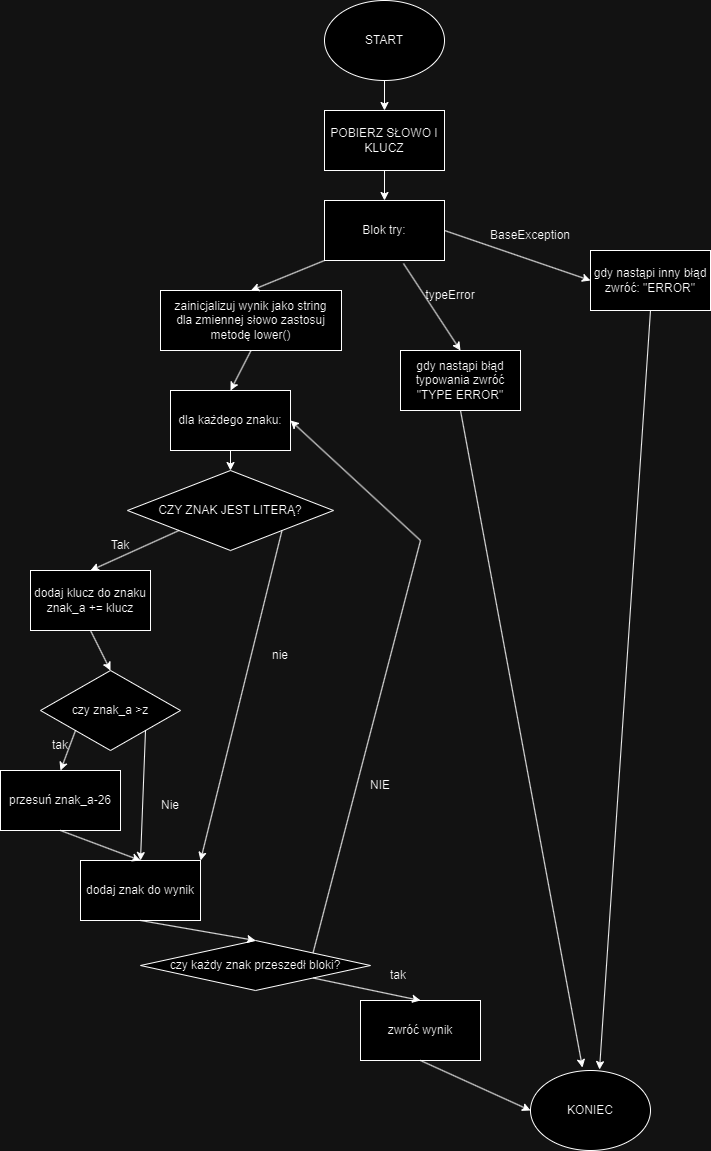

The diagram above was exported from draw.io. Its source (the exported page's mxGraphModel, read from the mxfile embedded in the PNG):
<mxGraphModel dx="1393" dy="755" grid="1" gridSize="10" guides="1" tooltips="1" connect="1" arrows="1" fold="1" page="1" pageScale="1" pageWidth="827" pageHeight="1169" math="0" shadow="0">
  <root>
    <mxCell id="0" />
    <mxCell id="1" parent="0" />
    <mxCell id="cgU4JIR7mJSStL2NZJpN-1" value="START" style="ellipse;whiteSpace=wrap;html=1;" vertex="1" parent="1">
      <mxGeometry x="354" width="120" height="80" as="geometry" />
    </mxCell>
    <mxCell id="cgU4JIR7mJSStL2NZJpN-2" value="POBIERZ SŁOWO I KLUCZ" style="rounded=0;whiteSpace=wrap;html=1;" vertex="1" parent="1">
      <mxGeometry x="354" y="110" width="120" height="60" as="geometry" />
    </mxCell>
    <mxCell id="cgU4JIR7mJSStL2NZJpN-3" value="" style="endArrow=classic;html=1;rounded=0;exitX=0.5;exitY=1;exitDx=0;exitDy=0;entryX=0.5;entryY=0;entryDx=0;entryDy=0;" edge="1" parent="1" source="cgU4JIR7mJSStL2NZJpN-1" target="cgU4JIR7mJSStL2NZJpN-2">
      <mxGeometry width="50" height="50" relative="1" as="geometry">
        <mxPoint x="390" y="410" as="sourcePoint" />
        <mxPoint x="420" y="110" as="targetPoint" />
      </mxGeometry>
    </mxCell>
    <mxCell id="cgU4JIR7mJSStL2NZJpN-4" value="CZY ZNAK JEST LITERĄ?" style="rhombus;whiteSpace=wrap;html=1;" vertex="1" parent="1">
      <mxGeometry x="157" y="470" width="206" height="80" as="geometry" />
    </mxCell>
    <mxCell id="cgU4JIR7mJSStL2NZJpN-5" value="Blok try:" style="rounded=0;whiteSpace=wrap;html=1;" vertex="1" parent="1">
      <mxGeometry x="354" y="200" width="120" height="60" as="geometry" />
    </mxCell>
    <mxCell id="cgU4JIR7mJSStL2NZJpN-6" value="" style="endArrow=classic;html=1;rounded=0;exitX=0.5;exitY=1;exitDx=0;exitDy=0;entryX=0.5;entryY=0;entryDx=0;entryDy=0;" edge="1" parent="1" source="cgU4JIR7mJSStL2NZJpN-2" target="cgU4JIR7mJSStL2NZJpN-5">
      <mxGeometry width="50" height="50" relative="1" as="geometry">
        <mxPoint x="390" y="410" as="sourcePoint" />
        <mxPoint x="440" y="360" as="targetPoint" />
      </mxGeometry>
    </mxCell>
    <mxCell id="cgU4JIR7mJSStL2NZJpN-7" value="" style="endArrow=classic;html=1;rounded=0;entryX=0.5;entryY=0;entryDx=0;entryDy=0;exitX=0.5;exitY=1;exitDx=0;exitDy=0;" edge="1" parent="1" source="cgU4JIR7mJSStL2NZJpN-10" target="cgU4JIR7mJSStL2NZJpN-4">
      <mxGeometry width="50" height="50" relative="1" as="geometry">
        <mxPoint x="260" y="440" as="sourcePoint" />
        <mxPoint x="440" y="360" as="targetPoint" />
      </mxGeometry>
    </mxCell>
    <mxCell id="cgU4JIR7mJSStL2NZJpN-8" value="zainicjalizuj wynik jako string&lt;br&gt;dla zmiennej słowo zastosuj metodę lower()" style="rounded=0;whiteSpace=wrap;html=1;" vertex="1" parent="1">
      <mxGeometry x="190" y="290" width="181" height="60" as="geometry" />
    </mxCell>
    <mxCell id="cgU4JIR7mJSStL2NZJpN-9" value="" style="endArrow=classic;html=1;rounded=0;exitX=0;exitY=1;exitDx=0;exitDy=0;entryX=0.5;entryY=0;entryDx=0;entryDy=0;" edge="1" parent="1" source="cgU4JIR7mJSStL2NZJpN-5" target="cgU4JIR7mJSStL2NZJpN-8">
      <mxGeometry width="50" height="50" relative="1" as="geometry">
        <mxPoint x="390" y="410" as="sourcePoint" />
        <mxPoint x="440" y="360" as="targetPoint" />
      </mxGeometry>
    </mxCell>
    <mxCell id="cgU4JIR7mJSStL2NZJpN-10" value="dla każdego znaku:" style="rounded=0;whiteSpace=wrap;html=1;" vertex="1" parent="1">
      <mxGeometry x="200" y="390" width="120" height="60" as="geometry" />
    </mxCell>
    <mxCell id="cgU4JIR7mJSStL2NZJpN-11" value="" style="endArrow=classic;html=1;rounded=0;exitX=0.5;exitY=1;exitDx=0;exitDy=0;entryX=0.5;entryY=0;entryDx=0;entryDy=0;" edge="1" parent="1" source="cgU4JIR7mJSStL2NZJpN-8" target="cgU4JIR7mJSStL2NZJpN-10">
      <mxGeometry width="50" height="50" relative="1" as="geometry">
        <mxPoint x="390" y="410" as="sourcePoint" />
        <mxPoint x="440" y="360" as="targetPoint" />
      </mxGeometry>
    </mxCell>
    <mxCell id="cgU4JIR7mJSStL2NZJpN-12" value="dodaj klucz do znaku&lt;div&gt;znak_a += klucz&lt;/div&gt;" style="rounded=0;whiteSpace=wrap;html=1;" vertex="1" parent="1">
      <mxGeometry x="60" y="570" width="120" height="60" as="geometry" />
    </mxCell>
    <mxCell id="cgU4JIR7mJSStL2NZJpN-13" value="" style="endArrow=classic;html=1;rounded=0;exitX=0;exitY=1;exitDx=0;exitDy=0;entryX=0.5;entryY=0;entryDx=0;entryDy=0;" edge="1" parent="1" source="cgU4JIR7mJSStL2NZJpN-4" target="cgU4JIR7mJSStL2NZJpN-12">
      <mxGeometry width="50" height="50" relative="1" as="geometry">
        <mxPoint x="390" y="510" as="sourcePoint" />
        <mxPoint x="440" y="460" as="targetPoint" />
      </mxGeometry>
    </mxCell>
    <mxCell id="cgU4JIR7mJSStL2NZJpN-14" value="tak" style="text;html=1;align=center;verticalAlign=middle;whiteSpace=wrap;rounded=0;" vertex="1" parent="1">
      <mxGeometry x="60" y="730" width="60" height="30" as="geometry" />
    </mxCell>
    <mxCell id="cgU4JIR7mJSStL2NZJpN-15" value="Tak" style="text;html=1;align=center;verticalAlign=middle;whiteSpace=wrap;rounded=0;" vertex="1" parent="1">
      <mxGeometry x="120" y="530" width="60" height="30" as="geometry" />
    </mxCell>
    <mxCell id="cgU4JIR7mJSStL2NZJpN-16" value="czy znak_a &amp;gt;z" style="rhombus;whiteSpace=wrap;html=1;" vertex="1" parent="1">
      <mxGeometry x="70" y="670" width="140" height="80" as="geometry" />
    </mxCell>
    <mxCell id="cgU4JIR7mJSStL2NZJpN-17" value="" style="endArrow=classic;html=1;rounded=0;exitX=0.5;exitY=1;exitDx=0;exitDy=0;entryX=0.5;entryY=0;entryDx=0;entryDy=0;" edge="1" parent="1" source="cgU4JIR7mJSStL2NZJpN-12" target="cgU4JIR7mJSStL2NZJpN-16">
      <mxGeometry width="50" height="50" relative="1" as="geometry">
        <mxPoint x="390" y="510" as="sourcePoint" />
        <mxPoint x="440" y="460" as="targetPoint" />
      </mxGeometry>
    </mxCell>
    <mxCell id="cgU4JIR7mJSStL2NZJpN-18" value="przesuń znak_a-26" style="rounded=0;whiteSpace=wrap;html=1;" vertex="1" parent="1">
      <mxGeometry x="30" y="770" width="120" height="60" as="geometry" />
    </mxCell>
    <mxCell id="cgU4JIR7mJSStL2NZJpN-19" value="" style="endArrow=classic;html=1;rounded=0;exitX=0;exitY=1;exitDx=0;exitDy=0;entryX=0.5;entryY=0;entryDx=0;entryDy=0;" edge="1" parent="1" source="cgU4JIR7mJSStL2NZJpN-16" target="cgU4JIR7mJSStL2NZJpN-18">
      <mxGeometry width="50" height="50" relative="1" as="geometry">
        <mxPoint x="390" y="710" as="sourcePoint" />
        <mxPoint x="440" y="660" as="targetPoint" />
      </mxGeometry>
    </mxCell>
    <mxCell id="cgU4JIR7mJSStL2NZJpN-20" value="dodaj znak do wynik" style="rounded=0;whiteSpace=wrap;html=1;" vertex="1" parent="1">
      <mxGeometry x="110" y="860" width="120" height="60" as="geometry" />
    </mxCell>
    <mxCell id="cgU4JIR7mJSStL2NZJpN-21" value="" style="endArrow=classic;html=1;rounded=0;exitX=0.5;exitY=1;exitDx=0;exitDy=0;entryX=0.5;entryY=0;entryDx=0;entryDy=0;" edge="1" parent="1" source="cgU4JIR7mJSStL2NZJpN-18" target="cgU4JIR7mJSStL2NZJpN-20">
      <mxGeometry width="50" height="50" relative="1" as="geometry">
        <mxPoint x="390" y="810" as="sourcePoint" />
        <mxPoint x="440" y="760" as="targetPoint" />
      </mxGeometry>
    </mxCell>
    <mxCell id="cgU4JIR7mJSStL2NZJpN-22" value="" style="endArrow=classic;html=1;rounded=0;exitX=1;exitY=1;exitDx=0;exitDy=0;entryX=0.5;entryY=0;entryDx=0;entryDy=0;" edge="1" parent="1" source="cgU4JIR7mJSStL2NZJpN-16" target="cgU4JIR7mJSStL2NZJpN-20">
      <mxGeometry width="50" height="50" relative="1" as="geometry">
        <mxPoint x="390" y="810" as="sourcePoint" />
        <mxPoint x="440" y="760" as="targetPoint" />
      </mxGeometry>
    </mxCell>
    <mxCell id="cgU4JIR7mJSStL2NZJpN-23" value="Nie" style="text;html=1;align=center;verticalAlign=middle;whiteSpace=wrap;rounded=0;" vertex="1" parent="1">
      <mxGeometry x="170" y="790" width="60" height="30" as="geometry" />
    </mxCell>
    <mxCell id="cgU4JIR7mJSStL2NZJpN-24" value="" style="endArrow=classic;html=1;rounded=0;exitX=1;exitY=1;exitDx=0;exitDy=0;entryX=1;entryY=0;entryDx=0;entryDy=0;" edge="1" parent="1" source="cgU4JIR7mJSStL2NZJpN-4" target="cgU4JIR7mJSStL2NZJpN-20">
      <mxGeometry width="50" height="50" relative="1" as="geometry">
        <mxPoint x="390" y="810" as="sourcePoint" />
        <mxPoint x="440" y="760" as="targetPoint" />
      </mxGeometry>
    </mxCell>
    <mxCell id="cgU4JIR7mJSStL2NZJpN-25" value="nie" style="text;html=1;align=center;verticalAlign=middle;whiteSpace=wrap;rounded=0;" vertex="1" parent="1">
      <mxGeometry x="280" y="640" width="60" height="30" as="geometry" />
    </mxCell>
    <mxCell id="cgU4JIR7mJSStL2NZJpN-26" value="czy każdy znak przeszedł bloki?" style="rhombus;whiteSpace=wrap;html=1;" vertex="1" parent="1">
      <mxGeometry x="170" y="940" width="230" height="50" as="geometry" />
    </mxCell>
    <mxCell id="cgU4JIR7mJSStL2NZJpN-27" value="" style="endArrow=classic;html=1;rounded=0;exitX=0.5;exitY=1;exitDx=0;exitDy=0;entryX=0.5;entryY=0;entryDx=0;entryDy=0;" edge="1" parent="1" source="cgU4JIR7mJSStL2NZJpN-20" target="cgU4JIR7mJSStL2NZJpN-26">
      <mxGeometry width="50" height="50" relative="1" as="geometry">
        <mxPoint x="390" y="810" as="sourcePoint" />
        <mxPoint x="440" y="760" as="targetPoint" />
      </mxGeometry>
    </mxCell>
    <mxCell id="cgU4JIR7mJSStL2NZJpN-28" value="zwróć wynik" style="rounded=0;whiteSpace=wrap;html=1;" vertex="1" parent="1">
      <mxGeometry x="390" y="1000" width="120" height="60" as="geometry" />
    </mxCell>
    <mxCell id="cgU4JIR7mJSStL2NZJpN-29" value="" style="endArrow=classic;html=1;rounded=0;exitX=1;exitY=1;exitDx=0;exitDy=0;entryX=0.5;entryY=0;entryDx=0;entryDy=0;" edge="1" parent="1" source="cgU4JIR7mJSStL2NZJpN-26" target="cgU4JIR7mJSStL2NZJpN-28">
      <mxGeometry width="50" height="50" relative="1" as="geometry">
        <mxPoint x="390" y="1010" as="sourcePoint" />
        <mxPoint x="440" y="960" as="targetPoint" />
      </mxGeometry>
    </mxCell>
    <mxCell id="cgU4JIR7mJSStL2NZJpN-30" value="tak" style="text;strokeColor=none;fillColor=none;align=left;verticalAlign=middle;spacingLeft=4;spacingRight=4;overflow=hidden;points=[[0,0.5],[1,0.5]];portConstraint=eastwest;rotatable=0;whiteSpace=wrap;html=1;" vertex="1" parent="1">
      <mxGeometry x="414" y="960" width="80" height="30" as="geometry" />
    </mxCell>
    <mxCell id="cgU4JIR7mJSStL2NZJpN-31" value="KONIEC" style="ellipse;whiteSpace=wrap;html=1;" vertex="1" parent="1">
      <mxGeometry x="560" y="1070" width="120" height="80" as="geometry" />
    </mxCell>
    <mxCell id="cgU4JIR7mJSStL2NZJpN-32" value="" style="endArrow=classic;html=1;rounded=0;exitX=0.5;exitY=1;exitDx=0;exitDy=0;entryX=0;entryY=0.5;entryDx=0;entryDy=0;" edge="1" parent="1" source="cgU4JIR7mJSStL2NZJpN-28" target="cgU4JIR7mJSStL2NZJpN-31">
      <mxGeometry width="50" height="50" relative="1" as="geometry">
        <mxPoint x="390" y="1010" as="sourcePoint" />
        <mxPoint x="440" y="960" as="targetPoint" />
      </mxGeometry>
    </mxCell>
    <mxCell id="cgU4JIR7mJSStL2NZJpN-33" value="" style="endArrow=classic;html=1;rounded=0;entryX=1;entryY=0.5;entryDx=0;entryDy=0;" edge="1" parent="1" target="cgU4JIR7mJSStL2NZJpN-10">
      <mxGeometry width="50" height="50" relative="1" as="geometry">
        <mxPoint x="450" y="540" as="sourcePoint" />
        <mxPoint x="440" y="860" as="targetPoint" />
      </mxGeometry>
    </mxCell>
    <mxCell id="cgU4JIR7mJSStL2NZJpN-34" value="" style="endArrow=none;html=1;rounded=0;entryX=1;entryY=0;entryDx=0;entryDy=0;" edge="1" parent="1" target="cgU4JIR7mJSStL2NZJpN-26">
      <mxGeometry width="50" height="50" relative="1" as="geometry">
        <mxPoint x="450" y="540" as="sourcePoint" />
        <mxPoint x="440" y="560" as="targetPoint" />
      </mxGeometry>
    </mxCell>
    <mxCell id="cgU4JIR7mJSStL2NZJpN-35" value="NIE" style="text;html=1;align=center;verticalAlign=middle;whiteSpace=wrap;rounded=0;" vertex="1" parent="1">
      <mxGeometry x="380" y="770" width="60" height="30" as="geometry" />
    </mxCell>
    <mxCell id="cgU4JIR7mJSStL2NZJpN-36" value="gdy nastąpi błąd typowania zwróć &quot;TYPE ERROR&quot;" style="rounded=0;whiteSpace=wrap;html=1;" vertex="1" parent="1">
      <mxGeometry x="430" y="350" width="120" height="60" as="geometry" />
    </mxCell>
    <mxCell id="cgU4JIR7mJSStL2NZJpN-37" value="" style="endArrow=classic;html=1;rounded=0;exitX=0.658;exitY=1.05;exitDx=0;exitDy=0;exitPerimeter=0;entryX=0.5;entryY=0;entryDx=0;entryDy=0;" edge="1" parent="1" source="cgU4JIR7mJSStL2NZJpN-5" target="cgU4JIR7mJSStL2NZJpN-36">
      <mxGeometry width="50" height="50" relative="1" as="geometry">
        <mxPoint x="390" y="510" as="sourcePoint" />
        <mxPoint x="440" y="460" as="targetPoint" />
      </mxGeometry>
    </mxCell>
    <mxCell id="cgU4JIR7mJSStL2NZJpN-38" value="" style="endArrow=classic;html=1;rounded=0;exitX=0.5;exitY=1;exitDx=0;exitDy=0;entryX=0.433;entryY=-0.037;entryDx=0;entryDy=0;entryPerimeter=0;" edge="1" parent="1" source="cgU4JIR7mJSStL2NZJpN-36" target="cgU4JIR7mJSStL2NZJpN-31">
      <mxGeometry width="50" height="50" relative="1" as="geometry">
        <mxPoint x="390" y="510" as="sourcePoint" />
        <mxPoint x="440" y="460" as="targetPoint" />
      </mxGeometry>
    </mxCell>
    <mxCell id="cgU4JIR7mJSStL2NZJpN-39" value="typeError" style="text;html=1;align=center;verticalAlign=middle;whiteSpace=wrap;rounded=0;" vertex="1" parent="1">
      <mxGeometry x="450" y="280" width="60" height="30" as="geometry" />
    </mxCell>
    <mxCell id="cgU4JIR7mJSStL2NZJpN-40" value="gdy nastąpi inny błąd zwróć: &quot;ERROR&quot;" style="rounded=0;whiteSpace=wrap;html=1;" vertex="1" parent="1">
      <mxGeometry x="620" y="250" width="120" height="60" as="geometry" />
    </mxCell>
    <mxCell id="cgU4JIR7mJSStL2NZJpN-41" value="" style="endArrow=classic;html=1;rounded=0;exitX=1;exitY=0.5;exitDx=0;exitDy=0;entryX=0;entryY=0.5;entryDx=0;entryDy=0;" edge="1" parent="1" source="cgU4JIR7mJSStL2NZJpN-5" target="cgU4JIR7mJSStL2NZJpN-40">
      <mxGeometry width="50" height="50" relative="1" as="geometry">
        <mxPoint x="390" y="310" as="sourcePoint" />
        <mxPoint x="440" y="260" as="targetPoint" />
      </mxGeometry>
    </mxCell>
    <mxCell id="cgU4JIR7mJSStL2NZJpN-42" value="&lt;div style=&quot;background-color: rgb(40, 44, 52); font-family: Consolas, &amp;quot;Courier New&amp;quot;, monospace; font-size: 14px; line-height: 19px; white-space: pre;&quot;&gt;&lt;br&gt;&lt;/div&gt;" style="text;html=1;align=center;verticalAlign=middle;whiteSpace=wrap;rounded=0;" vertex="1" parent="1">
      <mxGeometry x="520" y="220" width="60" height="30" as="geometry" />
    </mxCell>
    <mxCell id="cgU4JIR7mJSStL2NZJpN-43" value="BaseException" style="text;html=1;align=center;verticalAlign=middle;whiteSpace=wrap;rounded=0;" vertex="1" parent="1">
      <mxGeometry x="530" y="220" width="60" height="30" as="geometry" />
    </mxCell>
    <mxCell id="cgU4JIR7mJSStL2NZJpN-44" value="" style="endArrow=classic;html=1;rounded=0;exitX=0.5;exitY=1;exitDx=0;exitDy=0;entryX=0.575;entryY=-0.012;entryDx=0;entryDy=0;entryPerimeter=0;" edge="1" parent="1" source="cgU4JIR7mJSStL2NZJpN-40" target="cgU4JIR7mJSStL2NZJpN-31">
      <mxGeometry width="50" height="50" relative="1" as="geometry">
        <mxPoint x="390" y="510" as="sourcePoint" />
        <mxPoint x="700" y="690" as="targetPoint" />
      </mxGeometry>
    </mxCell>
  </root>
</mxGraphModel>